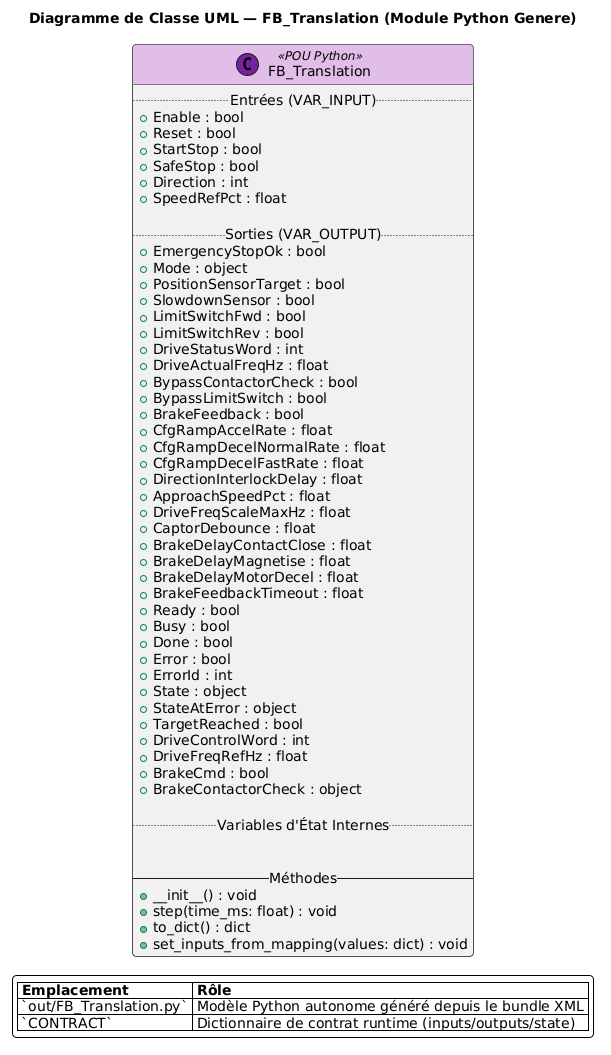

The diagram above was rendered by PlantUML. Its source (embedded in the PNG):
@startuml
scale max 3800x3800
skinparam backgroundColor #FFFFFF
skinparam shadowing false
skinparam roundcorner 8
skinparam fontname "Segoe UI, Arial, sans-serif"
skinparam fontsize 12
skinparam classHeaderBackgroundColor #E1BEE7

title Diagramme de Classe UML — FB_Translation (Module Python Genere)

class FB_Translation << (C,#7B1FA2) POU Python >> {
  .. Entrées (VAR_INPUT) ..
  + Enable : bool
  + Reset : bool
  + StartStop : bool
  + SafeStop : bool
  + Direction : int
  + SpeedRefPct : float

  .. Sorties (VAR_OUTPUT) ..
  + EmergencyStopOk : bool
  + Mode : object
  + PositionSensorTarget : bool
  + SlowdownSensor : bool
  + LimitSwitchFwd : bool
  + LimitSwitchRev : bool
  + DriveStatusWord : int
  + DriveActualFreqHz : float
  + BypassContactorCheck : bool
  + BypassLimitSwitch : bool
  + BrakeFeedback : bool
  + CfgRampAccelRate : float
  + CfgRampDecelNormalRate : float
  + CfgRampDecelFastRate : float
  + DirectionInterlockDelay : float
  + ApproachSpeedPct : float
  + DriveFreqScaleMaxHz : float
  + CaptorDebounce : float
  + BrakeDelayContactClose : float
  + BrakeDelayMagnetise : float
  + BrakeDelayMotorDecel : float
  + BrakeFeedbackTimeout : float
  + Ready : bool
  + Busy : bool
  + Done : bool
  + Error : bool
  + ErrorId : int
  + State : object
  + StateAtError : object
  + TargetReached : bool
  + DriveControlWord : int
  + DriveFreqRefHz : float
  + BrakeCmd : bool
  + BrakeContactorCheck : object

  .. Variables d'État Internes ..


  -- Méthodes --
  + __init__() : void
  + step(time_ms: float) : void
  + to_dict() : dict
  + set_inputs_from_mapping(values: dict) : void
}

legend bottom
  |= Emplacement |= Rôle |
  | `out/FB_Translation.py` | Modèle Python autonome généré depuis le bundle XML |
  | `CONTRACT` | Dictionnaire de contrat runtime (inputs/outputs/state) |
endlegend
@enduml